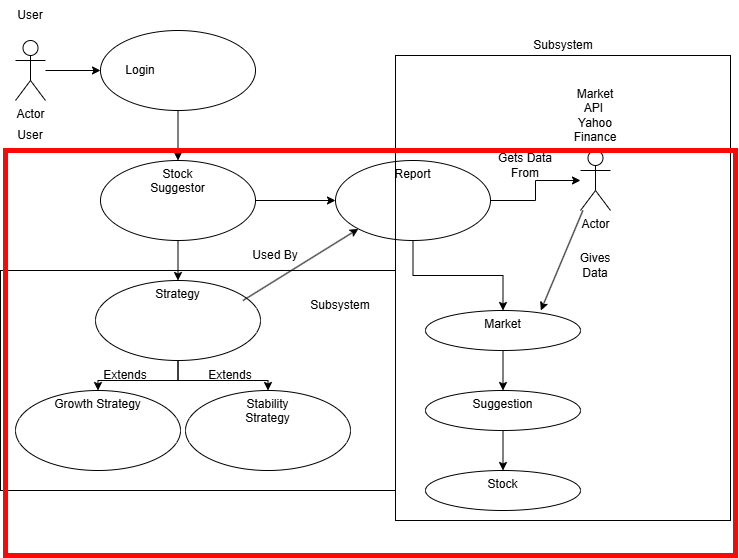

The diagram above was exported from draw.io. Its source (the exported page's mxGraphModel, read from the mxfile embedded in the PNG):
<mxGraphModel dx="766" dy="500" grid="1" gridSize="10" guides="1" tooltips="1" connect="1" arrows="1" fold="1" page="1" pageScale="1" pageWidth="850" pageHeight="1100" math="0" shadow="0">
  <root>
    <mxCell id="0" />
    <mxCell id="1" parent="0" />
    <mxCell id="JBoMvrcRsxc8GOSOE1FF-4" edge="1" parent="1" source="JBoMvrcRsxc8GOSOE1FF-1" style="edgeStyle=orthogonalEdgeStyle;rounded=0;orthogonalLoop=1;jettySize=auto;html=1;" target="JBoMvrcRsxc8GOSOE1FF-3" value="">
      <mxGeometry relative="1" as="geometry" />
    </mxCell>
    <mxCell id="JBoMvrcRsxc8GOSOE1FF-1" parent="1" style="shape=umlActor;verticalLabelPosition=bottom;verticalAlign=top;html=1;outlineConnect=0;" value="Actor" vertex="1">
      <mxGeometry height="60" width="30" x="70" y="110" as="geometry" />
    </mxCell>
    <mxCell id="JBoMvrcRsxc8GOSOE1FF-2" parent="1" style="text;html=1;whiteSpace=wrap;strokeColor=none;fillColor=none;align=center;verticalAlign=middle;rounded=0;" value="User" vertex="1">
      <mxGeometry height="30" width="60" x="55" y="70" as="geometry" />
    </mxCell>
    <mxCell id="JBoMvrcRsxc8GOSOE1FF-7" edge="1" parent="1" source="JBoMvrcRsxc8GOSOE1FF-3" style="edgeStyle=orthogonalEdgeStyle;rounded=0;orthogonalLoop=1;jettySize=auto;html=1;" target="JBoMvrcRsxc8GOSOE1FF-6" value="">
      <mxGeometry relative="1" as="geometry" />
    </mxCell>
    <mxCell id="JBoMvrcRsxc8GOSOE1FF-3" parent="1" style="ellipse;whiteSpace=wrap;html=1;shapeInside=1;verticalAlign=top;" value="" vertex="1">
      <mxGeometry height="80" width="155" x="155" y="100" as="geometry" />
    </mxCell>
    <mxCell id="JBoMvrcRsxc8GOSOE1FF-5" parent="1" style="text;html=1;whiteSpace=wrap;strokeColor=none;fillColor=none;align=center;verticalAlign=middle;rounded=0;" value="Login" vertex="1">
      <mxGeometry height="30" width="60" x="165" y="125" as="geometry" />
    </mxCell>
    <mxCell id="JBoMvrcRsxc8GOSOE1FF-13" edge="1" parent="1" source="JBoMvrcRsxc8GOSOE1FF-6" style="edgeStyle=orthogonalEdgeStyle;rounded=0;orthogonalLoop=1;jettySize=auto;html=1;" target="JBoMvrcRsxc8GOSOE1FF-12" value="">
      <mxGeometry relative="1" as="geometry" />
    </mxCell>
    <mxCell id="JBoMvrcRsxc8GOSOE1FF-19" edge="1" parent="1" source="JBoMvrcRsxc8GOSOE1FF-6" style="edgeStyle=orthogonalEdgeStyle;rounded=0;orthogonalLoop=1;jettySize=auto;html=1;" target="JBoMvrcRsxc8GOSOE1FF-18" value="">
      <mxGeometry relative="1" as="geometry" />
    </mxCell>
    <mxCell id="JBoMvrcRsxc8GOSOE1FF-6" parent="1" style="ellipse;whiteSpace=wrap;html=1;shapeInside=1;verticalAlign=top;" value="Stock Suggestor" vertex="1">
      <mxGeometry height="80" width="155" x="155" y="230" as="geometry" />
    </mxCell>
    <mxCell id="JBoMvrcRsxc8GOSOE1FF-15" edge="1" parent="1" source="JBoMvrcRsxc8GOSOE1FF-12" style="edgeStyle=orthogonalEdgeStyle;rounded=0;orthogonalLoop=1;jettySize=auto;html=1;" target="JBoMvrcRsxc8GOSOE1FF-14" value="">
      <mxGeometry relative="1" as="geometry" />
    </mxCell>
    <mxCell id="JBoMvrcRsxc8GOSOE1FF-17" edge="1" parent="1" source="JBoMvrcRsxc8GOSOE1FF-12" style="edgeStyle=orthogonalEdgeStyle;rounded=0;orthogonalLoop=1;jettySize=auto;html=1;" target="JBoMvrcRsxc8GOSOE1FF-16" value="">
      <mxGeometry relative="1" as="geometry" />
    </mxCell>
    <mxCell id="JBoMvrcRsxc8GOSOE1FF-12" parent="1" style="ellipse;whiteSpace=wrap;html=1;shapeInside=1;verticalAlign=top;" value="Strategy" vertex="1">
      <mxGeometry height="80" width="165" x="150" y="350" as="geometry" />
    </mxCell>
    <mxCell id="JBoMvrcRsxc8GOSOE1FF-14" parent="1" style="ellipse;whiteSpace=wrap;html=1;shapeInside=1;verticalAlign=top;" value="Stability Strategy" vertex="1">
      <mxGeometry height="80" width="165" x="240" y="460" as="geometry" />
    </mxCell>
    <mxCell id="JBoMvrcRsxc8GOSOE1FF-16" parent="1" style="ellipse;whiteSpace=wrap;html=1;shapeInside=1;verticalAlign=top;" value="Growth Strategy" vertex="1">
      <mxGeometry height="80" width="165" x="70" y="460" as="geometry" />
    </mxCell>
    <mxCell id="JBoMvrcRsxc8GOSOE1FF-27" edge="1" parent="1" source="JBoMvrcRsxc8GOSOE1FF-18" style="edgeStyle=orthogonalEdgeStyle;rounded=0;orthogonalLoop=1;jettySize=auto;html=1;" target="JBoMvrcRsxc8GOSOE1FF-26" value="">
      <mxGeometry relative="1" as="geometry" />
    </mxCell>
    <mxCell id="JBoMvrcRsxc8GOSOE1FF-31" edge="1" parent="1" source="JBoMvrcRsxc8GOSOE1FF-18" style="edgeStyle=orthogonalEdgeStyle;rounded=0;orthogonalLoop=1;jettySize=auto;html=1;" target="JBoMvrcRsxc8GOSOE1FF-30" value="">
      <mxGeometry relative="1" as="geometry" />
    </mxCell>
    <mxCell id="JBoMvrcRsxc8GOSOE1FF-18" parent="1" style="ellipse;whiteSpace=wrap;html=1;shapeInside=1;verticalAlign=top;" value="Report" vertex="1">
      <mxGeometry height="80" width="155" x="390" y="230" as="geometry" />
    </mxCell>
    <mxCell id="JBoMvrcRsxc8GOSOE1FF-21" edge="1" parent="1" style="endArrow=classic;html=1;rounded=0;entryX=0;entryY=1;entryDx=0;entryDy=0;endFill=1;" target="JBoMvrcRsxc8GOSOE1FF-18" value="">
      <mxGeometry height="50" relative="1" width="50" as="geometry">
        <mxPoint x="297.5" y="370" as="sourcePoint" />
        <mxPoint x="347.5" y="320" as="targetPoint" />
      </mxGeometry>
    </mxCell>
    <mxCell id="JBoMvrcRsxc8GOSOE1FF-23" parent="1" style="text;html=1;whiteSpace=wrap;strokeColor=none;fillColor=none;align=center;verticalAlign=middle;rounded=0;" value="Used By" vertex="1">
      <mxGeometry height="30" width="60" x="300" y="310" as="geometry" />
    </mxCell>
    <mxCell id="JBoMvrcRsxc8GOSOE1FF-24" parent="1" style="text;html=1;whiteSpace=wrap;strokeColor=none;fillColor=none;align=center;verticalAlign=middle;rounded=0;" value="Extends" vertex="1">
      <mxGeometry height="30" width="60" x="150" y="430" as="geometry" />
    </mxCell>
    <mxCell id="JBoMvrcRsxc8GOSOE1FF-25" parent="1" style="text;html=1;whiteSpace=wrap;strokeColor=none;fillColor=none;align=center;verticalAlign=middle;rounded=0;" value="Extends" vertex="1">
      <mxGeometry height="30" width="60" x="255" y="430" as="geometry" />
    </mxCell>
    <mxCell id="JBoMvrcRsxc8GOSOE1FF-29" edge="1" parent="1" source="JBoMvrcRsxc8GOSOE1FF-26" style="edgeStyle=orthogonalEdgeStyle;rounded=0;orthogonalLoop=1;jettySize=auto;html=1;" target="JBoMvrcRsxc8GOSOE1FF-28" value="">
      <mxGeometry relative="1" as="geometry" />
    </mxCell>
    <mxCell id="JBoMvrcRsxc8GOSOE1FF-26" parent="1" style="ellipse;whiteSpace=wrap;html=1;shapeInside=1;verticalAlign=top;" value="&lt;div&gt;Market&lt;/div&gt;" vertex="1">
      <mxGeometry height="40" width="155" x="480" y="380" as="geometry" />
    </mxCell>
    <mxCell id="JBoMvrcRsxc8GOSOE1FF-39" edge="1" parent="1" source="JBoMvrcRsxc8GOSOE1FF-28" style="edgeStyle=orthogonalEdgeStyle;rounded=0;orthogonalLoop=1;jettySize=auto;html=1;" target="JBoMvrcRsxc8GOSOE1FF-38" value="">
      <mxGeometry relative="1" as="geometry" />
    </mxCell>
    <mxCell id="JBoMvrcRsxc8GOSOE1FF-28" parent="1" style="ellipse;whiteSpace=wrap;html=1;shapeInside=1;verticalAlign=top;" value="Suggestion" vertex="1">
      <mxGeometry height="40" width="155" x="480" y="460" as="geometry" />
    </mxCell>
    <mxCell id="JBoMvrcRsxc8GOSOE1FF-30" parent="1" style="shape=umlActor;verticalLabelPosition=bottom;verticalAlign=top;html=1;outlineConnect=0;" value="Actor" vertex="1">
      <mxGeometry height="60" width="30" x="635" y="220" as="geometry" />
    </mxCell>
    <mxCell id="JBoMvrcRsxc8GOSOE1FF-32" parent="1" style="text;html=1;whiteSpace=wrap;strokeColor=none;fillColor=none;align=center;verticalAlign=middle;rounded=0;" value="User" vertex="1">
      <mxGeometry height="30" width="60" x="55" y="190" as="geometry" />
    </mxCell>
    <mxCell id="JBoMvrcRsxc8GOSOE1FF-33" parent="1" style="text;html=1;whiteSpace=wrap;strokeColor=none;fillColor=none;align=center;verticalAlign=middle;rounded=0;" value="Market API&amp;nbsp;&lt;div&gt;Yahoo Finance&lt;/div&gt;" vertex="1">
      <mxGeometry height="30" width="60" x="620" y="170" as="geometry" />
    </mxCell>
    <mxCell id="JBoMvrcRsxc8GOSOE1FF-34" edge="1" parent="1" source="JBoMvrcRsxc8GOSOE1FF-26" style="endArrow=none;html=1;rounded=0;exitX=0.744;exitY=0;exitDx=0;exitDy=0;exitPerimeter=0;startArrow=classic;startFill=1;" target="JBoMvrcRsxc8GOSOE1FF-30" value="">
      <mxGeometry height="50" relative="1" width="50" as="geometry">
        <mxPoint x="590" y="370" as="sourcePoint" />
        <mxPoint x="640" y="320" as="targetPoint" />
      </mxGeometry>
    </mxCell>
    <mxCell id="JBoMvrcRsxc8GOSOE1FF-36" parent="1" style="text;html=1;whiteSpace=wrap;strokeColor=none;fillColor=none;align=center;verticalAlign=middle;rounded=0;" value="Gives Data" vertex="1">
      <mxGeometry height="30" width="60" x="620" y="320" as="geometry" />
    </mxCell>
    <mxCell id="JBoMvrcRsxc8GOSOE1FF-37" parent="1" style="text;html=1;whiteSpace=wrap;strokeColor=none;fillColor=none;align=center;verticalAlign=middle;rounded=0;" value="Gets Data From" vertex="1">
      <mxGeometry height="30" width="60" x="550" y="220" as="geometry" />
    </mxCell>
    <mxCell id="JBoMvrcRsxc8GOSOE1FF-38" parent="1" style="ellipse;whiteSpace=wrap;html=1;shapeInside=1;verticalAlign=top;" value="Stock" vertex="1">
      <mxGeometry height="40" width="155" x="480" y="540" as="geometry" />
    </mxCell>
    <mxCell id="JBoMvrcRsxc8GOSOE1FF-40" parent="1" style="rounded=0;whiteSpace=wrap;html=1;fillColor=none;" value="" vertex="1">
      <mxGeometry height="220" width="395" x="55" y="340" as="geometry" />
    </mxCell>
    <mxCell id="JBoMvrcRsxc8GOSOE1FF-41" parent="1" style="rounded=0;whiteSpace=wrap;html=1;fillColor=none;" value="" vertex="1">
      <mxGeometry height="465" width="335" x="450" y="125" as="geometry" />
    </mxCell>
    <mxCell id="JBoMvrcRsxc8GOSOE1FF-42" parent="1" style="rounded=0;whiteSpace=wrap;html=1;fillColor=none;strokeWidth=5;strokeColor=light-dark(#fb0909, #ededed);" value="" vertex="1">
      <mxGeometry height="405" width="730" x="60" y="220" as="geometry" />
    </mxCell>
    <mxCell id="JBoMvrcRsxc8GOSOE1FF-44" parent="1" style="text;html=1;whiteSpace=wrap;strokeColor=none;fillColor=none;align=center;verticalAlign=middle;rounded=0;" value="Subsystem" vertex="1">
      <mxGeometry height="30" width="60" x="587.5" y="100" as="geometry" />
    </mxCell>
    <mxCell id="JBoMvrcRsxc8GOSOE1FF-45" parent="1" style="text;html=1;whiteSpace=wrap;strokeColor=none;fillColor=none;align=center;verticalAlign=middle;rounded=0;" value="Subsystem" vertex="1">
      <mxGeometry height="30" width="60" x="365" y="360" as="geometry" />
    </mxCell>
  </root>
</mxGraphModel>